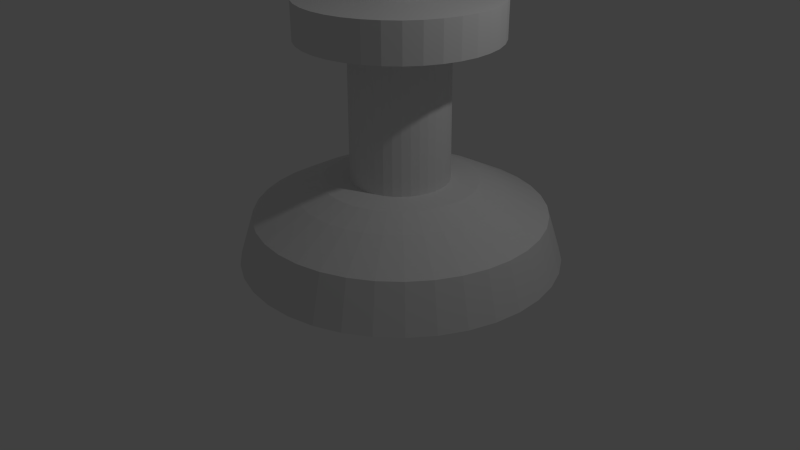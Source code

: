 # Source: whiteking.blend  (saved by Blender 2.68.0; exported with 4.5.12 LTS)
import bpy
from mathutils import Matrix  # noqa: F401  (used for matrix-valued properties, if any)

bpy.ops.wm.read_factory_settings(use_empty=True)
scene = bpy.context.scene
scene.name = 'Scene'

# ---- collections
col_collection_1 = bpy.data.collections.new('Collection 1'); scene.collection.children.link(col_collection_1)

# ---- materials (node trees are filled in below, after node groups)
mat_material = bpy.data.materials.new('Material')
mat_material.alpha_threshold = 0.0
mat_material.use_transparent_shadow = False
mat_material.roughness = 0.5
mat_material.line_color = (0.0, 0.0, 0.0, 1.0)

# ---- material node trees

# ---- world
world_world = bpy.data.worlds.new('World'); scene.world = world_world
world_world.color = (0.05088, 0.05088, 0.05088)
world_world.use_sun_shadow = False
world_world.sun_shadow_jitter_overblur = 0.0
world_world.cycles.sampling_method = 'MANUAL'
world_world.cycles.sample_map_resolution = 256

# ---- cameras
cam_camera = bpy.data.cameras.new('Camera')
cam_camera.clip_end = 100.0
cam_camera.lens = 35.0
cam_camera.sensor_width = 32.0
cam_camera.sensor_height = 18.0
cam_camera.ortho_scale = 7.314
cam_camera.dof.focus_distance = 0.0
cam_camera.dof.aperture_fstop = 128.0

# ---- lights
light_lamp = bpy.data.lights.new('Lamp', 'POINT')
light_lamp.transmission_factor = 0.0
light_lamp.cutoff_distance = 30.0
light_lamp.energy = 100.0
light_lamp.shadow_buffer_clip_start = 1.001
light_lamp.shadow_soft_size = 0.1
light_lamp.shadow_maximum_resolution = 0.006
light_lamp.use_absolute_resolution = True
light_lamp.cycles.use_multiple_importance_sampling = False

# ---- meshes
me_cube = bpy.data.meshes.new('Cube')
me_cube.from_pydata([(0.3008, 0.1821, 0.1314), (2.085, 1.132, 0.1084), (1.924, 1.047, 0.6904), (1.453, 0.7965, 0.9722), (1.167, 0.6441, 1.102), (0.8592, 0.4803, 1.127), (0.8568, 0.4807, 2.858), (1.4, 0.7701, 2.844), (1.403, 0.7718, 3.308), (0.4795, 0.2802, 3.313), (0.4913, 0.2869, 3.662), (0.7373, 0.4179, 3.672), (0.7383, 0.4186, 3.87), (0.482, 0.2821, 3.871), (0.4931, 0.2883, 4.116), (0.3191, 0.1956, 4.117), (0.3109, 0.1875, 0.1081), (0.3019, 0.1804, 0.1314), (1.894, 1.426, 0.1083), (1.75, 1.313, 0.6903), (1.331, 0.985, 0.9721), (1.075, 0.785, 1.102), (0.8006, 0.5703, 1.127), (0.7994, 0.569, 2.858), (1.284, 0.9484, 2.844), (1.287, 0.9502, 3.308), (0.4629, 0.3057, 3.313), (0.4737, 0.314, 3.662), (0.6932, 0.4858, 3.672), (0.6942, 0.4865, 3.87), (0.4655, 0.3076, 3.871), (0.4755, 0.3154, 4.116), (0.3202, 0.1939, 4.117), (0.3109, 0.1875, 0.1081), (0.3033, 0.1789, 0.1314), (1.655, 1.682, 0.1085), (1.533, 1.546, 0.6905), (1.177, 1.149, 0.9723), (0.9604, 0.9079, 1.102), (0.7274, 0.6488, 1.127), (0.7276, 0.646, 2.858), (1.139, 1.104, 2.844), (1.142, 1.106, 3.308), (0.4422, 0.3279, 3.313), (0.4515, 0.3377, 3.662), (0.6379, 0.5449, 3.672), (0.6389, 0.5457, 3.87), (0.4447, 0.3298, 3.872), (0.4534, 0.339, 4.116), (0.3215, 0.1924, 4.117), (0.3109, 0.1875, 0.1081), (0.3049, 0.1777, 0.1314), (1.375, 1.893, 0.1091), (1.279, 1.737, 0.691), (0.9977, 1.285, 0.9727), (0.8261, 1.009, 1.102), (0.6416, 0.7133, 1.127), (0.6434, 0.7093, 2.858), (0.9694, 1.232, 2.844), (0.9717, 1.234, 3.308), (0.4179, 0.3462, 3.313), (0.4257, 0.3572, 3.662), (0.5732, 0.5936, 3.673), (0.5742, 0.5944, 3.87), (0.4205, 0.3481, 3.872), (0.4276, 0.3585, 4.116), (0.3232, 0.1912, 4.117), (0.3109, 0.1875, 0.1081), (0.3067, 0.1768, 0.1314), (1.063, 2.052, 0.11), (0.996, 1.881, 0.6918), (0.7974, 1.386, 0.9732), (0.6762, 1.085, 1.103), (0.546, 0.762, 1.128), (0.5496, 0.7571, 2.859), (0.7799, 1.328, 2.845), (0.7821, 1.33, 3.309), (0.3908, 0.36, 3.314), (0.3968, 0.3719, 3.662), (0.5011, 0.6304, 3.673), (0.502, 0.6311, 3.87), (0.3934, 0.3618, 3.872), (0.3987, 0.3732, 4.116), (0.325, 0.1903, 4.117), (0.3109, 0.1875, 0.1081), (0.3086, 0.1762, 0.1314), (0.7278, 2.154, 0.1112), (0.6919, 1.974, 0.6929), (0.5823, 1.452, 0.974), (0.5155, 1.134, 1.103), (0.4433, 0.7933, 1.128), (0.4488, 0.7878, 2.859), (0.5765, 1.39, 2.846), (0.5787, 1.392, 3.31), (0.3618, 0.3688, 3.314), (0.3658, 0.3814, 3.663), (0.4236, 0.654, 3.673), (0.4245, 0.6547, 3.87), (0.3643, 0.3707, 3.872), (0.3678, 0.3826, 4.116), (0.3269, 0.1897, 4.117), (0.3109, 0.1875, 0.1081), (0.3106, 0.176, 0.1314), (0.38, 2.196, 0.1126), (0.3763, 2.013, 0.6942), (0.3592, 1.479, 0.9749), (0.3486, 1.155, 1.104), (0.3368, 0.8064, 1.128), (0.3443, 0.8006, 2.86), (0.3654, 1.416, 2.846), (0.3675, 1.418, 3.31), (0.3316, 0.3725, 3.314), (0.3336, 0.3853, 3.663), (0.3432, 0.6638, 3.673), (0.3441, 0.6646, 3.871), (0.3342, 0.3744, 3.872), (0.3357, 0.3865, 4.116), (0.3289, 0.1894, 4.117), (0.3109, 0.1875, 0.1081), (0.3127, 0.1761, 0.1314), (0.03011, 2.178, 0.1143), (0.05875, 1.996, 0.6957), (0.1347, 1.467, 0.976), (0.1808, 1.146, 1.105), (0.2296, 0.8007, 1.129), (0.2391, 0.795, 2.86), (0.153, 1.405, 2.847), (0.1551, 1.407, 3.311), (0.3013, 0.3709, 3.314), (0.3013, 0.3836, 3.663), (0.2624, 0.6595, 3.674), (0.2633, 0.6603, 3.871), (0.3038, 0.3728, 3.872), (0.3034, 0.3848, 4.116), (0.3309, 0.1895, 4.116), (0.3109, 0.1875, 0.1081), (0.3146, 0.1765, 0.1314), (-0.3112, 2.099, 0.1161), (-0.251, 1.924, 0.6974), (-0.0843, 1.417, 0.9772), (0.01699, 1.108, 1.106), (0.125, 0.7765, 1.129), (0.1365, 0.7713, 2.861), (-0.05414, 1.357, 2.849), (-0.05213, 1.359, 3.313), (0.2717, 0.3641, 3.314), (0.2697, 0.3763, 3.663), (0.1835, 0.6413, 3.674), (0.1844, 0.642, 3.872), (0.2742, 0.3659, 3.872), (0.2719, 0.3775, 4.116), (0.3329, 0.19, 4.116), (0.3109, 0.1875, 0.1081), (0.3165, 0.1773, 0.1314), (-0.6337, 1.962, 0.1181), (-0.5436, 1.8, 0.6991), (-0.2912, 1.329, 0.9784), (-0.1377, 1.042, 1.106), (0.02621, 0.7345, 1.13), (0.03961, 0.7301, 2.861), (-0.2498, 1.274, 2.85), (-0.2479, 1.275, 3.314), (0.2437, 0.3522, 3.314), (0.2399, 0.3636, 3.663), (0.109, 0.6096, 3.675), (0.1098, 0.6103, 3.872), (0.2463, 0.354, 3.872), (0.2421, 0.3649, 4.117), (0.3348, 0.1908, 4.116), (0.3109, 0.1875, 0.1081), (0.3182, 0.1784, 0.1313), (-0.9274, 1.771, 0.12), (-0.8102, 1.626, 0.7009), (-0.4796, 1.206, 0.9797), (-0.2786, 0.9504, 1.107), (-0.06377, 0.676, 1.131), (-0.04868, 0.6727, 2.862), (-0.4281, 1.158, 2.851), (-0.4262, 1.16, 3.315), (0.2183, 0.3356, 3.314), (0.2127, 0.3459, 3.663), (0.04108, 0.5655, 3.675), (0.04193, 0.5662, 3.873), (0.2208, 0.3375, 3.873), (0.215, 0.3472, 4.117), (0.3365, 0.1919, 4.116), (0.3109, 0.1875, 0.1081), (0.3197, 0.1798, 0.1313), (-1.184, 1.532, 0.122), (-1.043, 1.409, 0.7027), (-0.644, 1.053, 0.981), (-0.4015, 0.8357, 1.108), (-0.1422, 0.6027, 1.131), (-0.1257, 0.6008, 2.862), (-0.5836, 1.013, 2.852), (-0.5817, 1.014, 3.316), (0.196, 0.3149, 3.315), (0.189, 0.3238, 3.664), (-0.01811, 0.5102, 3.676), (-0.01727, 0.5109, 3.873), (0.1986, 0.3168, 3.873), (0.1913, 0.3252, 4.117), (0.3379, 0.1933, 4.116), (0.3109, 0.1875, 0.1081), (0.3209, 0.1814, 0.1313), (-1.394, 1.252, 0.1239), (-1.234, 1.155, 0.7045), (-0.7792, 0.8732, 0.9822), (-0.5026, 0.7014, 1.109), (-0.2068, 0.517, 1.132), (-0.189, 0.5167, 2.863), (-0.7114, 0.8427, 2.853), (-0.7096, 0.8444, 3.317), (0.1778, 0.2906, 3.315), (0.1695, 0.2979, 3.664), (-0.06681, 0.4455, 3.676), (-0.06597, 0.4462, 3.873), (0.1803, 0.2925, 3.873), (0.1719, 0.2993, 4.117), (0.3392, 0.1949, 4.116), (0.3109, 0.1875, 0.1081), (0.3218, 0.1832, 0.1313), (-1.553, 0.9394, 0.1257), (-1.378, 0.8719, 0.7061), (-0.8811, 0.6729, 0.9833), (-0.5788, 0.5516, 1.11), (-0.2555, 0.4213, 1.132), (-0.2367, 0.4228, 2.863), (-0.8079, 0.6531, 2.854), (-0.8061, 0.6548, 3.318), (0.164, 0.2635, 3.315), (0.1548, 0.2691, 3.664), (-0.1035, 0.3733, 3.676), (-0.1027, 0.374, 3.874), (0.1666, 0.2654, 3.873), (0.1572, 0.2705, 4.117), (0.3401, 0.1967, 4.116), (0.3109, 0.1875, 0.1081), (0.3224, 0.1852, 0.1313), (-1.655, 0.6043, 0.1273), (-1.471, 0.5677, 0.7075), (-0.9467, 0.4579, 0.9844), (-0.6279, 0.3908, 1.111), (-0.2868, 0.3186, 1.133), (-0.2675, 0.3221, 2.864), (-0.8699, 0.4497, 2.855), (-0.8682, 0.4514, 3.319), (0.1551, 0.2345, 3.315), (0.1454, 0.2381, 3.664), (-0.1272, 0.2959, 3.677), (-0.1263, 0.2966, 3.874), (0.1577, 0.2364, 3.873), (0.1478, 0.2395, 4.118), (0.3407, 0.1986, 4.116), (0.3109, 0.1875, 0.1081), (0.3226, 0.1872, 0.1313), (-1.698, 0.2566, 0.1287), (-1.509, 0.2521, 0.7088), (-0.974, 0.2347, 0.9852), (-0.6483, 0.224, 1.112), (-0.2998, 0.2121, 1.133), (-0.2803, 0.2175, 2.864), (-0.8957, 0.2387, 2.856), (-0.894, 0.2402, 3.32), (0.1515, 0.2043, 3.315), (0.1414, 0.2059, 3.664), (-0.137, 0.2155, 3.677), (-0.1362, 0.2162, 3.875), (0.154, 0.2062, 3.873), (0.1438, 0.2074, 4.118), (0.3409, 0.2006, 4.116), (0.3109, 0.1875, 0.1081), (0.3225, 0.1892, 0.1313), (-1.679, -0.09332, 0.1298), (-1.493, -0.06539, 0.7098), (-0.9621, 0.01023, 0.9859), (-0.6394, 0.05612, 1.112), (-0.2941, 0.1049, 1.134), (-0.2747, 0.1124, 2.865), (-0.8845, 0.0263, 2.857), (-0.8827, 0.02782, 3.321), (0.1531, 0.174, 3.315), (0.1432, 0.1735, 3.664), (-0.1327, 0.1346, 3.677), (-0.1319, 0.1353, 3.875), (0.1556, 0.1759, 3.873), (0.1455, 0.1751, 4.118), (0.3408, 0.2027, 4.116), (0.3109, 0.1875, 0.1081), (0.3221, 0.1912, 0.1313), (-1.6, -0.4347, 0.1306), (-1.421, -0.3752, 0.7105), (-0.9114, -0.2088, 0.9865), (-0.6015, -0.1076, 1.113), (-0.2699, 0.0003287, 1.134), (-0.2509, 0.009779, 2.865), (-0.8365, -0.1809, 2.857), (-0.8347, -0.1794, 3.321), (0.1599, 0.1444, 3.315), (0.1505, 0.142, 3.664), (-0.1144, 0.05575, 3.678), (-0.1136, 0.05639, 3.875), (0.1625, 0.1463, 3.873), (0.1528, 0.1436, 4.118), (0.3404, 0.2046, 4.116), (0.3109, 0.1875, 0.1081), (0.3213, 0.193, 0.1313), (-1.463, -0.7571, 0.1311), (-1.296, -0.6678, 0.7109), (-0.8234, -0.4157, 0.9868), (-0.5357, -0.2623, 1.113), (-0.2279, -0.09845, 1.134), (-0.2097, -0.08714, 2.865), (-0.7533, -0.3766, 2.858), (-0.7515, -0.3752, 3.322), (0.1718, 0.1164, 3.315), (0.1631, 0.1121, 3.664), (-0.08275, -0.01877, 3.678), (-0.08192, -0.01814, 3.875), (0.1744, 0.1183, 3.873), (0.1655, 0.1138, 4.118), (0.3396, 0.2065, 4.116), (0.3109, 0.1875, 0.1081), (0.3202, 0.1947, 0.1313), (-1.272, -1.051, 0.1312), (-1.123, -0.9343, 0.711), (-0.7009, -0.6041, 0.9868), (-0.4441, -0.4033, 1.113), (-0.1694, -0.1884, 1.134), (-0.1523, -0.1754, 2.865), (-0.6374, -0.5549, 2.858), (-0.6356, -0.5535, 3.322), (0.1884, 0.09095, 3.315), (0.1808, 0.08498, 3.664), (-0.03861, -0.08666, 3.678), (-0.03777, -0.08604, 3.875), (0.1909, 0.09284, 3.873), (0.1831, 0.0867, 4.118), (0.3385, 0.2082, 4.116), (0.3109, 0.1875, 0.1081), (0.3188, 0.1962, 0.1313), (-1.033, -1.307, 0.1309), (-0.9061, -1.167, 0.7108), (-0.5475, -0.7685, 0.9867), (-0.3293, -0.5261, 1.113), (-0.09616, -0.2669, 1.134), (-0.08045, -0.2524, 2.865), (-0.4923, -0.7103, 2.858), (-0.4904, -0.709, 3.322), (0.2091, 0.06875, 3.315), (0.2029, 0.06129, 3.664), (0.01665, -0.1458, 3.678), (0.0175, -0.1452, 3.875), (0.2117, 0.07064, 3.873), (0.2052, 0.06305, 4.118), (0.3371, 0.2097, 4.116), (0.3109, 0.1875, 0.1081), (0.3172, 0.1974, 0.1313), (-0.7532, -1.518, 0.1304), (-0.6521, -1.358, 0.7103), (-0.3679, -0.9036, 0.9863), (-0.195, -0.6272, 1.112), (-0.01039, -0.3315, 1.134), (0.003694, -0.3157, 2.865), (-0.3224, -0.8382, 2.857), (-0.3204, -0.8369, 3.321), (0.2334, 0.05048, 3.315), (0.2288, 0.04181, 3.664), (0.08134, -0.1945, 3.678), (0.08221, -0.1939, 3.875), (0.2359, 0.05237, 3.873), (0.2311, 0.0436, 4.118), (0.3355, 0.2109, 4.116), (0.3109, 0.1875, 0.1081), (0.3154, 0.1983, 0.1313), (-0.4409, -1.677, 0.1295), (-0.3687, -1.502, 0.7095), (-0.1675, -1.006, 0.9857), (-0.04522, -0.7035, 1.112), (0.08527, -0.3801, 1.134), (0.09756, -0.3635, 2.865), (-0.1328, -0.9346, 2.857), (-0.1309, -0.9334, 3.321), (0.2604, 0.0367, 3.315), (0.2577, 0.02711, 3.664), (0.1535, -0.2313, 3.677), (0.1544, -0.2307, 3.875), (0.263, 0.03859, 3.873), (0.2599, 0.02893, 4.118), (0.3337, 0.2118, 4.116), (0.3109, 0.1875, 0.1081), (0.3134, 0.1989, 0.1313), (-0.1058, -1.779, 0.1283), (-0.06458, -1.595, 0.7084), (0.04752, -1.071, 0.985), (0.1156, -0.7525, 1.111), (0.1879, -0.4115, 1.133), (0.1983, -0.3942, 2.864), (0.07055, -0.9967, 2.856), (0.0726, -0.9955, 3.32), (0.2895, 0.02783, 3.315), (0.2887, 0.01766, 3.664), (0.231, -0.2549, 3.677), (0.2319, -0.2543, 3.874), (0.2921, 0.02973, 3.873), (0.2908, 0.01949, 4.118), (0.3317, 0.2124, 4.116), (0.3109, 0.1875, 0.1081), (0.3114, 0.1992, 0.1313), (0.242, -1.821, 0.1268), (0.251, -1.634, 0.7071), (0.2707, -1.098, 0.984), (0.2824, -0.7729, 1.111), (0.2945, -0.4245, 1.133), (0.3028, -0.407, 2.864), (0.2816, -1.022, 2.855), (0.2837, -1.021, 3.319), (0.3197, 0.02415, 3.315), (0.3209, 0.01372, 3.664), (0.3113, -0.2647, 3.677), (0.3122, -0.2641, 3.874), (0.3222, 0.02604, 3.873), (0.3229, 0.01556, 4.117), (0.3297, 0.2127, 4.116), (0.3109, 0.1875, 0.1081), (0.3094, 0.1991, 0.1313), (0.5919, -1.803, 0.1252), (0.5686, -1.617, 0.7056), (0.4951, -1.087, 0.983), (0.4503, -0.764, 1.11), (0.4017, -0.4188, 1.132), (0.408, -0.4014, 2.863), (0.494, -1.011, 2.854), (0.4962, -1.01, 3.318), (0.35, 0.02576, 3.315), (0.3532, 0.01544, 3.664), (0.3922, -0.2604, 3.676), (0.3931, -0.2598, 3.874), (0.3525, 0.02765, 3.873), (0.3552, 0.01727, 4.117), (0.3277, 0.2125, 4.116), (0.3109, 0.1875, 0.1081), (0.3074, 0.1986, 0.1313), (0.9332, -1.724, 0.1233), (0.8783, -1.545, 0.7039), (0.7142, -1.036, 0.9818), (0.614, -0.7261, 1.109), (0.5062, -0.3946, 1.132), (0.5106, -0.3777, 2.863), (0.7012, -0.9633, 2.853), (0.7034, -0.9621, 3.317), (0.3796, 0.03261, 3.315), (0.3848, 0.02275, 3.664), (0.4711, -0.2422, 3.676), (0.472, -0.2416, 3.873), (0.3821, 0.0345, 3.873), (0.3868, 0.02457, 4.117), (0.3257, 0.2121, 4.116), (0.3109, 0.1875, 0.1081), (0.3056, 0.1978, 0.1313), (1.256, -1.587, 0.1214), (1.171, -1.421, 0.7022), (0.921, -0.9479, 0.9806), (0.7687, -0.6603, 1.108), (0.605, -0.3526, 1.131), (0.6075, -0.3365, 2.862), (0.8969, -0.8801, 2.852), (0.8992, -0.8788, 3.316), (0.4075, 0.04449, 3.315), (0.4146, 0.03542, 3.663), (0.5456, -0.2105, 3.675), (0.5466, -0.2099, 3.873), (0.4101, 0.04638, 3.873), (0.4165, 0.03723, 4.117), (0.3239, 0.2113, 4.116), (0.3109, 0.1875, 0.1081), (0.3039, 0.1967, 0.1313), (1.549, -1.396, 0.1194), (1.438, -1.247, 0.7003), (1.11, -0.8254, 0.9793), (0.9097, -0.5687, 1.107), (0.695, -0.2941, 1.13), (0.6958, -0.2791, 2.862), (1.075, -0.7642, 2.851), (1.077, -0.7629, 3.315), (0.433, 0.06105, 3.314), (0.4418, 0.05309, 3.663), (0.6135, -0.1664, 3.675), (0.6145, -0.1658, 3.872), (0.4356, 0.06294, 3.872), (0.4437, 0.05486, 4.117), (0.3222, 0.2102, 4.116), (0.3109, 0.1875, 0.1081), (0.3024, 0.1953, 0.1314), (1.805, -1.157, 0.1174), (1.67, -1.03, 0.6986), (1.274, -0.672, 0.978), (1.033, -0.454, 1.106), (0.7735, -0.2208, 1.13), (0.7728, -0.2072, 2.861), (1.231, -0.619, 2.849), (1.233, -0.6177, 3.313), (0.4552, 0.08178, 3.314), (0.4655, 0.0752, 3.663), (0.6727, -0.1111, 3.675), (0.6737, -0.1105, 3.872), (0.4578, 0.08368, 3.872), (0.4673, 0.07694, 4.117), (0.3207, 0.2088, 4.116), (0.3109, 0.1875, 0.1081), (0.3012, 0.1937, 0.1314), (2.016, -0.8767, 0.1155), (1.861, -0.7763, 0.6968), (1.409, -0.4924, 0.9768), (1.134, -0.3197, 1.105), (0.838, -0.1351, 1.129), (0.8361, -0.1231, 2.86), (1.358, -0.4491, 2.848), (1.361, -0.4478, 3.312), (0.4735, 0.1061, 3.314), (0.4849, 0.1011, 3.663), (0.7214, -0.0464, 3.674), (0.7224, -0.04578, 3.872), (0.476, 0.1079, 3.872), (0.4868, 0.1028, 4.116), (0.3195, 0.2072, 4.116), (0.3109, 0.1875, 0.1081), (0.3003, 0.1919, 0.1314), (2.175, -0.5644, 0.1137), (2.005, -0.4929, 0.6952), (1.511, -0.292, 0.9756), (1.21, -0.1699, 1.104), (0.8867, -0.03941, 1.129), (0.8839, -0.02921, 2.86), (1.455, -0.2596, 2.847), (1.457, -0.2582, 3.311), (0.4873, 0.1331, 3.314), (0.4996, 0.13, 3.663), (0.7581, 0.02577, 3.674), (0.7591, 0.02641, 3.871), (0.4898, 0.135, 3.872), (0.5014, 0.1316, 4.116), (0.3185, 0.2054, 4.116), (0.3109, 0.1875, 0.1081), (0.2997, 0.19, 0.1314), (2.277, -0.2293, 0.1121), (2.098, -0.1888, 0.6937), (1.577, -0.077, 0.9746), (1.259, -0.009105, 1.104), (0.918, 0.06325, 1.128), (0.9146, 0.07152, 2.859), (1.517, -0.05621, 2.846), (1.519, -0.05472, 3.31), (0.4961, 0.1622, 3.314), (0.5091, 0.161, 3.663), (0.7817, 0.1032, 3.673), (0.7827, 0.1039, 3.871), (0.4987, 0.1641, 3.872), (0.5109, 0.1626, 4.116), (0.3179, 0.2035, 4.117), (0.3109, 0.1875, 0.1081), (0.2994, 0.188, 0.1314), (2.32, 0.1185, 0.1107), (2.137, 0.1269, 0.6925), (1.604, 0.1461, 0.9737), (1.279, 0.1578, 1.103), (0.931, 0.1698, 1.128), (0.9274, 0.1761, 2.859), (1.543, 0.1549, 2.845), (1.545, 0.1564, 3.309), (0.4998, 0.1923, 3.314), (0.513, 0.1931, 3.663), (0.7916, 0.1836, 3.673), (0.7925, 0.1843, 3.87), (0.5024, 0.1942, 3.872), (0.5148, 0.1947, 4.116), (0.3177, 0.2014, 4.117), (0.3109, 0.1875, 0.1081), (0.2995, 0.1859, 0.1314), (2.301, 0.4684, 0.1096), (2.12, 0.4444, 0.6915), (1.592, 0.3706, 0.973), (1.27, 0.3256, 1.102), (0.9254, 0.277, 1.127), (0.9218, 0.2812, 2.859), (1.531, 0.3672, 2.845), (1.534, 0.3688, 3.309), (0.4982, 0.2227, 3.314), (0.5113, 0.2255, 3.662), (0.7873, 0.2645, 3.673), (0.7883, 0.2651, 3.87), (0.5008, 0.2246, 3.872), (0.5131, 0.227, 4.116), (0.3178, 0.1994, 4.117), (0.3109, 0.1875, 0.1081), (0.3, 0.184, 0.1314), (2.222, 0.8097, 0.1089), (2.048, 0.7541, 0.6908), (1.541, 0.5896, 0.9725), (1.232, 0.4894, 1.102), (0.9012, 0.3816, 1.127), (0.898, 0.3838, 2.858), (1.484, 0.5744, 2.844), (1.486, 0.5761, 3.308), (0.4914, 0.2523, 3.313), (0.504, 0.2571, 3.662), (0.769, 0.3433, 3.673), (0.77, 0.344, 3.87), (0.4939, 0.2542, 3.872), (0.5058, 0.2585, 4.116), (0.3183, 0.1974, 4.117), (0.3109, 0.1875, 0.1081), (0.3008, 0.1821, 0.1314), (2.085, 1.132, 0.1084), (1.924, 1.047, 0.6904), (1.453, 0.7965, 0.9722), (1.167, 0.6441, 1.102), (0.8592, 0.4803, 1.127), (0.8568, 0.4807, 2.858), (1.4, 0.7701, 2.844), (1.403, 0.7718, 3.308), (0.4795, 0.2802, 3.313), (0.4913, 0.2869, 3.662), (0.7373, 0.4179, 3.672), (0.7383, 0.4186, 3.87), (0.482, 0.2821, 3.871), (0.4931, 0.2883, 4.116), (0.3191, 0.1956, 4.117), (0.3109, 0.1875, 0.1081)], [], [(10, 11, 28, 27), (4, 5, 22, 21), (11, 12, 29, 28), (5, 6, 23, 22), (12, 13, 30, 29), (6, 7, 24, 23), (0, 1, 18, 17), (13, 14, 31, 30), (7, 8, 25, 24), (1, 2, 19, 18), (14, 15, 32, 31), (8, 9, 26, 25), (2, 3, 20, 19), (15, 16, 33, 32), (9, 10, 27, 26), (3, 4, 21, 20), (29, 30, 47, 46), (23, 24, 41, 40), (17, 18, 35, 34), (30, 31, 48, 47), (24, 25, 42, 41), (18, 19, 36, 35), (31, 32, 49, 48), (25, 26, 43, 42), (19, 20, 37, 36), (32, 33, 50, 49), (26, 27, 44, 43), (20, 21, 38, 37), (27, 28, 45, 44), (21, 22, 39, 38), (28, 29, 46, 45), (22, 23, 40, 39), (44, 45, 62, 61), (38, 39, 56, 55), (45, 46, 63, 62), (39, 40, 57, 56), (46, 47, 64, 63), (40, 41, 58, 57), (34, 35, 52, 51), (47, 48, 65, 64), (41, 42, 59, 58), (35, 36, 53, 52), (48, 49, 66, 65), (42, 43, 60, 59), (36, 37, 54, 53), (49, 50, 67, 66), (43, 44, 61, 60), (37, 38, 55, 54), (65, 66, 83, 82), (59, 60, 77, 76), (53, 54, 71, 70), (66, 67, 84, 83), (60, 61, 78, 77), (54, 55, 72, 71), (61, 62, 79, 78), (55, 56, 73, 72), (62, 63, 80, 79), (56, 57, 74, 73), (63, 64, 81, 80), (57, 58, 75, 74), (51, 52, 69, 68), (64, 65, 82, 81), (58, 59, 76, 75), (52, 53, 70, 69), (80, 81, 98, 97), (74, 75, 92, 91), (68, 69, 86, 85), (81, 82, 99, 98), (75, 76, 93, 92), (69, 70, 87, 86), (82, 83, 100, 99), (76, 77, 94, 93), (70, 71, 88, 87), (83, 84, 101, 100), (77, 78, 95, 94), (71, 72, 89, 88), (78, 79, 96, 95), (72, 73, 90, 89), (79, 80, 97, 96), (73, 74, 91, 90), (95, 96, 113, 112), (89, 90, 107, 106), (96, 97, 114, 113), (90, 91, 108, 107), (97, 98, 115, 114), (91, 92, 109, 108), (85, 86, 103, 102), (98, 99, 116, 115), (92, 93, 110, 109), (86, 87, 104, 103), (99, 100, 117, 116), (93, 94, 111, 110), (87, 88, 105, 104), (100, 101, 118, 117), (94, 95, 112, 111), (88, 89, 106, 105), (116, 117, 134, 133), (110, 111, 128, 127), (104, 105, 122, 121), (117, 118, 135, 134), (111, 112, 129, 128), (105, 106, 123, 122), (112, 113, 130, 129), (106, 107, 124, 123), (113, 114, 131, 130), (107, 108, 125, 124), (114, 115, 132, 131), (108, 109, 126, 125), (102, 103, 120, 119), (115, 116, 133, 132), (109, 110, 127, 126), (103, 104, 121, 120), (131, 132, 149, 148), (125, 126, 143, 142), (119, 120, 137, 136), (132, 133, 150, 149), (126, 127, 144, 143), (120, 121, 138, 137), (133, 134, 151, 150), (127, 128, 145, 144), (121, 122, 139, 138), (134, 135, 152, 151), (128, 129, 146, 145), (122, 123, 140, 139), (129, 130, 147, 146), (123, 124, 141, 140), (130, 131, 148, 147), (124, 125, 142, 141), (139, 140, 157, 156), (146, 147, 164, 163), (140, 141, 158, 157), (147, 148, 165, 164), (141, 142, 159, 158), (148, 149, 166, 165), (142, 143, 160, 159), (136, 137, 154, 153), (149, 150, 167, 166), (143, 144, 161, 160), (137, 138, 155, 154), (150, 151, 168, 167), (144, 145, 162, 161), (138, 139, 156, 155), (151, 152, 169, 168), (145, 146, 163, 162), (160, 161, 178, 177), (154, 155, 172, 171), (167, 168, 185, 184), (161, 162, 179, 178), (155, 156, 173, 172), (168, 169, 186, 185), (162, 163, 180, 179), (156, 157, 174, 173), (163, 164, 181, 180), (157, 158, 175, 174), (164, 165, 182, 181), (158, 159, 176, 175), (165, 166, 183, 182), (159, 160, 177, 176), (153, 154, 171, 170), (166, 167, 184, 183), (181, 182, 199, 198), (175, 176, 193, 192), (182, 183, 200, 199), (176, 177, 194, 193), (170, 171, 188, 187), (183, 184, 201, 200), (177, 178, 195, 194), (171, 172, 189, 188), (184, 185, 202, 201), (178, 179, 196, 195), (172, 173, 190, 189), (185, 186, 203, 202), (179, 180, 197, 196), (173, 174, 191, 190), (180, 181, 198, 197), (174, 175, 192, 191), (202, 203, 220, 219), (196, 197, 214, 213), (190, 191, 208, 207), (197, 198, 215, 214), (191, 192, 209, 208), (198, 199, 216, 215), (192, 193, 210, 209), (199, 200, 217, 216), (193, 194, 211, 210), (187, 188, 205, 204), (200, 201, 218, 217), (194, 195, 212, 211), (188, 189, 206, 205), (201, 202, 219, 218), (195, 196, 213, 212), (189, 190, 207, 206), (217, 218, 235, 234), (211, 212, 229, 228), (205, 206, 223, 222), (218, 219, 236, 235), (212, 213, 230, 229), (206, 207, 224, 223), (219, 220, 237, 236), (213, 214, 231, 230), (207, 208, 225, 224), (214, 215, 232, 231), (208, 209, 226, 225), (215, 216, 233, 232), (209, 210, 227, 226), (216, 217, 234, 233), (210, 211, 228, 227), (204, 205, 222, 221), (232, 233, 250, 249), (226, 227, 244, 243), (233, 234, 251, 250), (227, 228, 245, 244), (221, 222, 239, 238), (234, 235, 252, 251), (228, 229, 246, 245), (222, 223, 240, 239), (235, 236, 253, 252), (229, 230, 247, 246), (223, 224, 241, 240), (236, 237, 254, 253), (230, 231, 248, 247), (224, 225, 242, 241), (231, 232, 249, 248), (225, 226, 243, 242), (253, 254, 271, 270), (247, 248, 265, 264), (241, 242, 259, 258), (248, 249, 266, 265), (242, 243, 260, 259), (249, 250, 267, 266), (243, 244, 261, 260), (250, 251, 268, 267), (244, 245, 262, 261), (238, 239, 256, 255), (251, 252, 269, 268), (245, 246, 263, 262), (239, 240, 257, 256), (252, 253, 270, 269), (246, 247, 264, 263), (240, 241, 258, 257), (268, 269, 286, 285), (262, 263, 280, 279), (256, 257, 274, 273), (269, 270, 287, 286), (263, 264, 281, 280), (257, 258, 275, 274), (270, 271, 288, 287), (264, 265, 282, 281), (258, 259, 276, 275), (265, 266, 283, 282), (259, 260, 277, 276), (266, 267, 284, 283), (260, 261, 278, 277), (267, 268, 285, 284), (261, 262, 279, 278), (255, 256, 273, 272), (283, 284, 301, 300), (277, 278, 295, 294), (284, 285, 302, 301), (278, 279, 296, 295), (272, 273, 290, 289), (285, 286, 303, 302), (279, 280, 297, 296), (273, 274, 291, 290), (286, 287, 304, 303), (280, 281, 298, 297), (274, 275, 292, 291), (287, 288, 305, 304), (281, 282, 299, 298), (275, 276, 293, 292), (282, 283, 300, 299), (276, 277, 294, 293), (291, 292, 309, 308), (304, 305, 322, 321), (298, 299, 316, 315), (292, 293, 310, 309), (299, 300, 317, 316), (293, 294, 311, 310), (300, 301, 318, 317), (294, 295, 312, 311), (301, 302, 319, 318), (295, 296, 313, 312), (289, 290, 307, 306), (302, 303, 320, 319), (296, 297, 314, 313), (290, 291, 308, 307), (303, 304, 321, 320), (297, 298, 315, 314), (312, 313, 330, 329), (306, 307, 324, 323), (319, 320, 337, 336), (313, 314, 331, 330), (307, 308, 325, 324), (320, 321, 338, 337), (314, 315, 332, 331), (308, 309, 326, 325), (321, 322, 339, 338), (315, 316, 333, 332), (309, 310, 327, 326), (316, 317, 334, 333), (310, 311, 328, 327), (317, 318, 335, 334), (311, 312, 329, 328), (318, 319, 336, 335), (333, 334, 351, 350), (327, 328, 345, 344), (334, 335, 352, 351), (328, 329, 346, 345), (335, 336, 353, 352), (329, 330, 347, 346), (323, 324, 341, 340), (336, 337, 354, 353), (330, 331, 348, 347), (324, 325, 342, 341), (337, 338, 355, 354), (331, 332, 349, 348), (325, 326, 343, 342), (338, 339, 356, 355), (332, 333, 350, 349), (326, 327, 344, 343), (354, 355, 372, 371), (348, 349, 366, 365), (342, 343, 360, 359), (355, 356, 373, 372), (349, 350, 367, 366), (343, 344, 361, 360), (350, 351, 368, 367), (344, 345, 362, 361), (351, 352, 369, 368), (345, 346, 363, 362), (352, 353, 370, 369), (346, 347, 364, 363), (340, 341, 358, 357), (353, 354, 371, 370), (347, 348, 365, 364), (341, 342, 359, 358), (369, 370, 387, 386), (363, 364, 381, 380), (357, 358, 375, 374), (370, 371, 388, 387), (364, 365, 382, 381), (358, 359, 376, 375), (371, 372, 389, 388), (365, 366, 383, 382), (359, 360, 377, 376), (372, 373, 390, 389), (366, 367, 384, 383), (360, 361, 378, 377), (367, 368, 385, 384), (361, 362, 379, 378), (368, 369, 386, 385), (362, 363, 380, 379), (384, 385, 402, 401), (378, 379, 396, 395), (385, 386, 403, 402), (379, 380, 397, 396), (386, 387, 404, 403), (380, 381, 398, 397), (374, 375, 392, 391), (387, 388, 405, 404), (381, 382, 399, 398), (375, 376, 393, 392), (388, 389, 406, 405), (382, 383, 400, 399), (376, 377, 394, 393), (389, 390, 407, 406), (383, 384, 401, 400), (377, 378, 395, 394), (405, 406, 423, 422), (399, 400, 417, 416), (393, 394, 411, 410), (406, 407, 424, 423), (400, 401, 418, 417), (394, 395, 412, 411), (401, 402, 419, 418), (395, 396, 413, 412), (402, 403, 420, 419), (396, 397, 414, 413), (403, 404, 421, 420), (397, 398, 415, 414), (391, 392, 409, 408), (404, 405, 422, 421), (398, 399, 416, 415), (392, 393, 410, 409), (420, 421, 438, 437), (414, 415, 432, 431), (408, 409, 426, 425), (421, 422, 439, 438), (415, 416, 433, 432), (409, 410, 427, 426), (422, 423, 440, 439), (416, 417, 434, 433), (410, 411, 428, 427), (423, 424, 441, 440), (417, 418, 435, 434), (411, 412, 429, 428), (418, 419, 436, 435), (412, 413, 430, 429), (419, 420, 437, 436), (413, 414, 431, 430), (435, 436, 453, 452), (429, 430, 447, 446), (436, 437, 454, 453), (430, 431, 448, 447), (437, 438, 455, 454), (431, 432, 449, 448), (425, 426, 443, 442), (438, 439, 456, 455), (432, 433, 450, 449), (426, 427, 444, 443), (439, 440, 457, 456), (433, 434, 451, 450), (427, 428, 445, 444), (440, 441, 458, 457), (434, 435, 452, 451), (428, 429, 446, 445), (443, 444, 461, 460), (456, 457, 474, 473), (450, 451, 468, 467), (444, 445, 462, 461), (457, 458, 475, 474), (451, 452, 469, 468), (445, 446, 463, 462), (452, 453, 470, 469), (446, 447, 464, 463), (453, 454, 471, 470), (447, 448, 465, 464), (454, 455, 472, 471), (448, 449, 466, 465), (442, 443, 460, 459), (455, 456, 473, 472), (449, 450, 467, 466), (464, 465, 482, 481), (471, 472, 489, 488), (465, 466, 483, 482), (459, 460, 477, 476), (472, 473, 490, 489), (466, 467, 484, 483), (460, 461, 478, 477), (473, 474, 491, 490), (467, 468, 485, 484), (461, 462, 479, 478), (474, 475, 492, 491), (468, 469, 486, 485), (462, 463, 480, 479), (469, 470, 487, 486), (463, 464, 481, 480), (470, 471, 488, 487), (485, 486, 503, 502), (479, 480, 497, 496), (486, 487, 504, 503), (480, 481, 498, 497), (487, 488, 505, 504), (481, 482, 499, 498), (488, 489, 506, 505), (482, 483, 500, 499), (476, 477, 494, 493), (489, 490, 507, 506), (483, 484, 501, 500), (477, 478, 495, 494), (490, 491, 508, 507), (484, 485, 502, 501), (478, 479, 496, 495), (491, 492, 509, 508), (506, 507, 524, 523), (500, 501, 518, 517), (494, 495, 512, 511), (507, 508, 525, 524), (501, 502, 519, 518), (495, 496, 513, 512), (508, 509, 526, 525), (502, 503, 520, 519), (496, 497, 514, 513), (503, 504, 521, 520), (497, 498, 515, 514), (504, 505, 522, 521), (498, 499, 516, 515), (505, 506, 523, 522), (499, 500, 517, 516), (493, 494, 511, 510), (521, 522, 539, 538), (515, 516, 533, 532), (522, 523, 540, 539), (516, 517, 534, 533), (510, 511, 528, 527), (523, 524, 541, 540), (517, 518, 535, 534), (511, 512, 529, 528), (524, 525, 542, 541), (518, 519, 536, 535), (512, 513, 530, 529), (525, 526, 543, 542), (519, 520, 537, 536), (513, 514, 531, 530), (520, 521, 538, 537), (514, 515, 532, 531), (542, 543, 560, 559), (536, 537, 554, 553), (530, 531, 548, 547), (537, 538, 555, 554), (531, 532, 549, 548), (538, 539, 556, 555), (532, 533, 550, 549), (539, 540, 557, 556), (533, 534, 551, 550), (527, 528, 545, 544), (540, 541, 558, 557), (534, 535, 552, 551), (528, 529, 546, 545), (541, 542, 559, 558), (535, 536, 553, 552), (529, 530, 547, 546), (557, 558, 575, 574), (551, 552, 569, 568), (545, 546, 563, 562), (558, 559, 576, 575), (552, 553, 570, 569), (546, 547, 564, 563), (559, 560, 577, 576), (553, 554, 571, 570), (547, 548, 565, 564), (554, 555, 572, 571), (548, 549, 566, 565), (555, 556, 573, 572), (549, 550, 567, 566), (556, 557, 574, 573), (550, 551, 568, 567), (544, 545, 562, 561), (572, 573, 590, 589), (566, 567, 584, 583), (573, 574, 591, 590), (567, 568, 585, 584), (561, 562, 579, 578), (574, 575, 592, 591), (568, 569, 586, 585), (562, 563, 580, 579), (575, 576, 593, 592), (569, 570, 587, 586), (563, 564, 581, 580), (576, 577, 594, 593), (570, 571, 588, 587), (564, 565, 582, 581), (571, 572, 589, 588), (565, 566, 583, 582), (580, 581, 598, 597), (593, 594, 611, 610), (587, 588, 605, 604), (581, 582, 599, 598), (588, 589, 606, 605), (582, 583, 600, 599), (589, 590, 607, 606), (583, 584, 601, 600), (590, 591, 608, 607), (584, 585, 602, 601), (578, 579, 596, 595), (591, 592, 609, 608), (585, 586, 603, 602), (579, 580, 597, 596), (592, 593, 610, 609), (586, 587, 604, 603), (601, 602, 619, 618), (595, 596, 613, 612), (608, 609, 626, 625), (602, 603, 620, 619), (596, 597, 614, 613), (609, 610, 627, 626), (603, 604, 621, 620), (597, 598, 615, 614), (610, 611, 628, 627), (604, 605, 622, 621), (598, 599, 616, 615), (605, 606, 623, 622), (599, 600, 617, 616), (606, 607, 624, 623), (600, 601, 618, 617), (607, 608, 625, 624)])
me_cube.materials.append(mat_material)
me_cube.use_remesh_preserve_volume = False
me_cube.use_remesh_preserve_attributes = False
me_cube.use_mirror_vertex_groups = False
me_cube.update()

# ---- objects
ob_cube = bpy.data.objects.new('Cube', me_cube)
ob_lamp = bpy.data.objects.new('Lamp', light_lamp)
ob_camera = bpy.data.objects.new('Camera', cam_camera)

# ---- transforms, parenting, visibility, modifiers, constraints
ob_cube.location = (0.0, 0.0, 0.0)
ob_cube.lock_rotations_4d = False
ob_cube.empty_display_type = 'ARROWS'
ob_cube.lineart.crease_threshold = 0.0
ob_lamp.location = (4.076, 1.005, 5.904)
ob_lamp.rotation_euler = (0.6503, 0.05522, 1.866)
ob_lamp.lock_rotations_4d = False
ob_lamp.empty_display_type = 'ARROWS'
ob_lamp.color = (0.0, 0.0, 0.0, 0.0)
ob_lamp.lineart.crease_threshold = 0.0
ob_camera.location = (7.481, -6.508, 5.344)
ob_camera.rotation_euler = (1.109, 0.01082, 0.8149)
ob_camera.lock_rotations_4d = False
ob_camera.empty_display_type = 'ARROWS'
ob_camera.color = (0.0, 0.0, 0.0, 0.0)
ob_camera.display_type = 'WIRE'
ob_camera.lineart.crease_threshold = 0.0

# ---- collection membership
col_collection_1.objects.link(ob_cube)
col_collection_1.objects.link(ob_lamp)
col_collection_1.objects.link(ob_camera)

# ---- scene / render settings (as saved in the file)
scene.camera = ob_camera
scene.frame_start = 1; scene.frame_end = 250; scene.frame_set(1)
scene.render.engine = 'BLENDER_EEVEE_NEXT'
scene.render.image_settings.color_mode = 'RGB'
scene.render.image_settings.compression = 90
scene.render.resolution_percentage = 50
scene.render.dither_intensity = 0.0
scene.cycles.use_denoising = False
scene.cycles.samples = 10
scene.cycles.sampling_pattern = 'TABULATED_SOBOL'
scene.cycles.light_sampling_threshold = 0.0
scene.cycles.use_adaptive_sampling = False
scene.cycles.use_light_tree = False
scene.cycles.blur_glossy = 0.0
scene.cycles.volume_bounces = 1
scene.cycles.pixel_filter_type = 'GAUSSIAN'
scene.cycles.sample_clamp_indirect = 0.0
scene.view_settings.view_transform = 'Standard'
bpy.context.view_layer.update()
